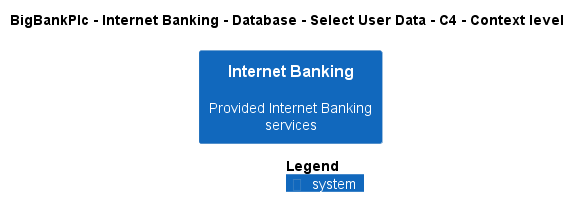

The diagram above was rendered by PlantUML. Its source (embedded in the PNG):
@startuml
!pragma layout smetana
!include ..\..\..\..\..\..\..\.c4s\C4_Context.puml

AddElementTag("c4interflow:lifecycle:new", $bgColor=green, $fontColor=#ffffff, $borderColor=green, $shadowing="False")
AddElementTag("c4interflow:lifecycle:changed", $bgColor=orange, $fontColor=#ffffff, $borderColor=orange, $shadowing="False")
AddElementTag("c4interflow:lifecycle:removed", $bgColor=red, $fontColor=#ffffff, $borderColor=red, $shadowing="False")

AddRelTag("c4interflow:lifecycle:new", $textColor=green, $lineColor=green)
AddRelTag("c4interflow:lifecycle:changed", $textColor=orange, $lineColor=orange)
AddRelTag("c4interflow:lifecycle:removed", $textColor=red, $lineColor=red)

SHOW_PERSON_PORTRAIT()
LAYOUT_TOP_DOWN()

skinparam linetype polyline

title BigBankPlc - Internet Banking - Database - Select User Data - C4 - Context level

System(BigBankPlc.SoftwareSystems.InternetBanking, "Internet Banking", "Provided Internet Banking services")



SHOW_LEGEND()
@enduml